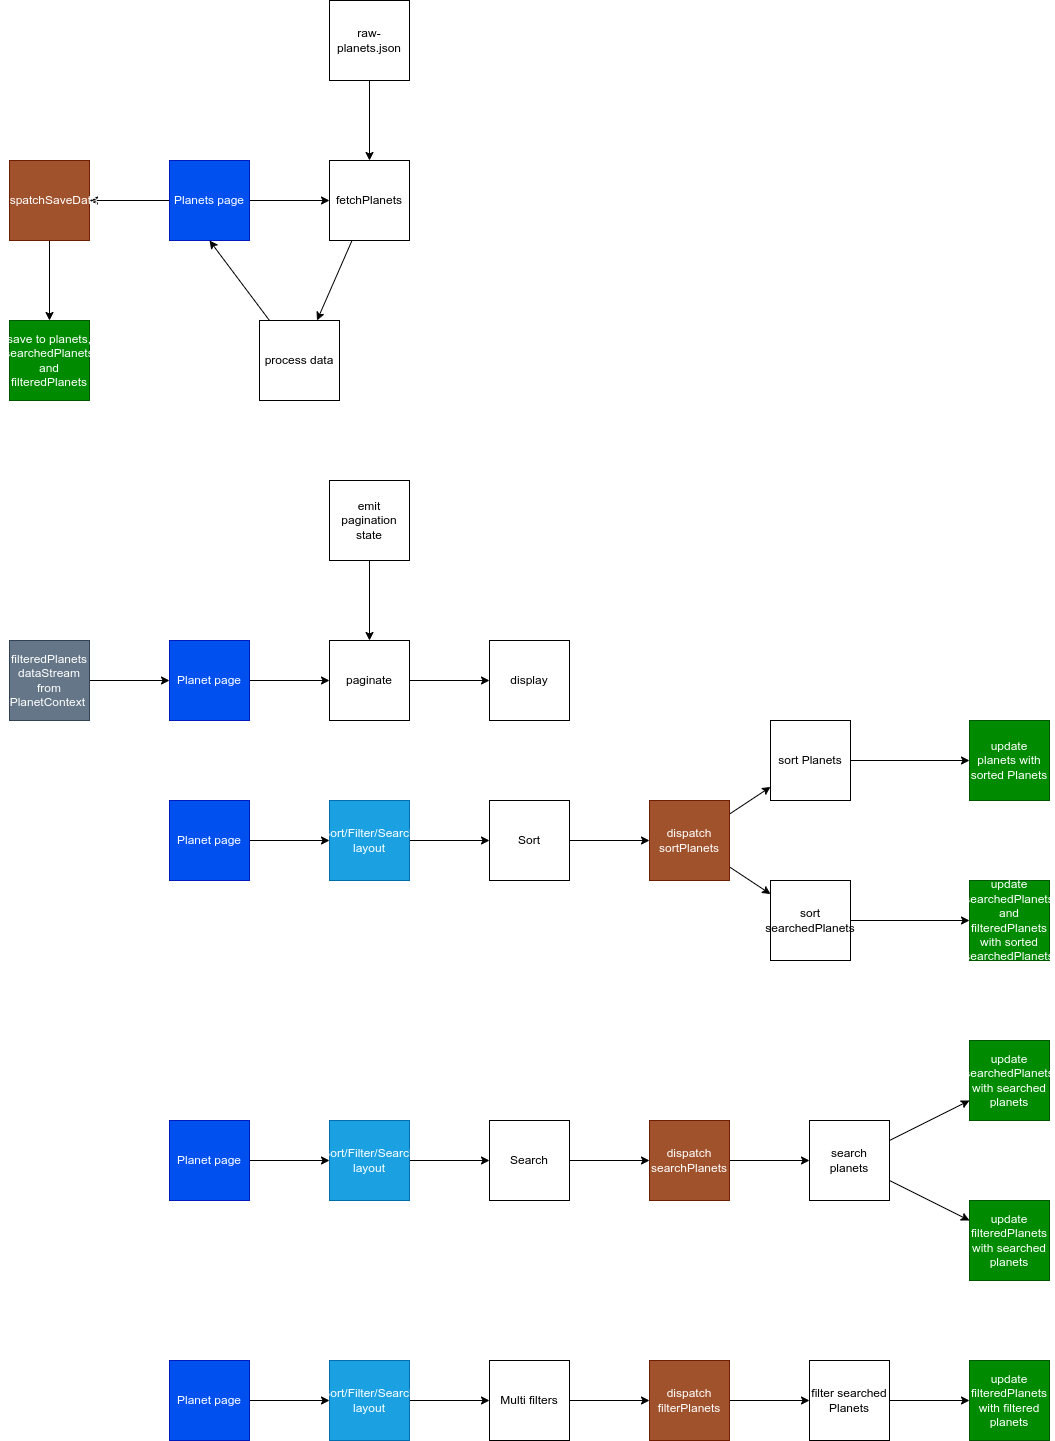

The diagram above was exported from draw.io. Its source (the exported page's mxGraphModel, read from the mxfile embedded in the PNG):
<mxGraphModel dx="4287" dy="2403" grid="1" gridSize="10" guides="1" tooltips="1" connect="1" arrows="1" fold="1" page="1" pageScale="1" pageWidth="1100" pageHeight="850" math="0" shadow="0">
  <root>
    <mxCell id="0" />
    <mxCell id="1" parent="0" />
    <mxCell id="4" value="" style="edgeStyle=none;html=1;" parent="1" source="2" target="3" edge="1">
      <mxGeometry relative="1" as="geometry" />
    </mxCell>
    <mxCell id="13" value="" style="edgeStyle=none;html=1;" parent="1" source="2" target="12" edge="1">
      <mxGeometry relative="1" as="geometry" />
    </mxCell>
    <mxCell id="2" value="Planets page" style="whiteSpace=wrap;html=1;aspect=fixed;fillColor=#0050ef;fontColor=#ffffff;strokeColor=#001DBC;" parent="1" vertex="1">
      <mxGeometry x="720" y="240" width="80" height="80" as="geometry" />
    </mxCell>
    <mxCell id="9" value="" style="edgeStyle=none;html=1;" parent="1" source="3" target="8" edge="1">
      <mxGeometry relative="1" as="geometry" />
    </mxCell>
    <mxCell id="3" value="fetchPlanets" style="whiteSpace=wrap;html=1;aspect=fixed;" parent="1" vertex="1">
      <mxGeometry x="880" y="240" width="80" height="80" as="geometry" />
    </mxCell>
    <mxCell id="7" value="" style="edgeStyle=none;html=1;" parent="1" source="5" target="3" edge="1">
      <mxGeometry relative="1" as="geometry" />
    </mxCell>
    <mxCell id="5" value="raw-planets.json" style="whiteSpace=wrap;html=1;aspect=fixed;" parent="1" vertex="1">
      <mxGeometry x="880" y="80" width="80" height="80" as="geometry" />
    </mxCell>
    <mxCell id="11" value="" style="edgeStyle=none;html=1;entryX=0.5;entryY=1;entryDx=0;entryDy=0;" parent="1" source="8" target="2" edge="1">
      <mxGeometry relative="1" as="geometry">
        <mxPoint x="800" y="440" as="targetPoint" />
      </mxGeometry>
    </mxCell>
    <mxCell id="8" value="process data" style="whiteSpace=wrap;html=1;aspect=fixed;" parent="1" vertex="1">
      <mxGeometry x="810" y="400" width="80" height="80" as="geometry" />
    </mxCell>
    <mxCell id="18" value="" style="edgeStyle=none;html=1;" parent="1" source="12" target="17" edge="1">
      <mxGeometry relative="1" as="geometry" />
    </mxCell>
    <mxCell id="12" value="dispatchSaveData" style="whiteSpace=wrap;html=1;aspect=fixed;fillColor=#a0522d;fontColor=#ffffff;strokeColor=#6D1F00;" parent="1" vertex="1">
      <mxGeometry x="560" y="240" width="80" height="80" as="geometry" />
    </mxCell>
    <mxCell id="16" value="" style="edgeStyle=none;html=1;" parent="1" source="14" target="15" edge="1">
      <mxGeometry relative="1" as="geometry" />
    </mxCell>
    <mxCell id="14" value="filteredPlanets dataStream from PlanetContext&amp;nbsp;" style="whiteSpace=wrap;html=1;aspect=fixed;fillColor=#647687;fontColor=#ffffff;strokeColor=#314354;" parent="1" vertex="1">
      <mxGeometry x="560" y="720" width="80" height="80" as="geometry" />
    </mxCell>
    <mxCell id="20" value="" style="edgeStyle=none;html=1;" parent="1" source="15" target="19" edge="1">
      <mxGeometry relative="1" as="geometry" />
    </mxCell>
    <mxCell id="15" value="Planet page" style="whiteSpace=wrap;html=1;aspect=fixed;fillColor=#0050ef;fontColor=#ffffff;strokeColor=#001DBC;" parent="1" vertex="1">
      <mxGeometry x="720" y="720" width="80" height="80" as="geometry" />
    </mxCell>
    <mxCell id="17" value="save to planets, searchedPlanets and filteredPlanets" style="whiteSpace=wrap;html=1;aspect=fixed;fillColor=#008a00;fontColor=#ffffff;strokeColor=#005700;" parent="1" vertex="1">
      <mxGeometry x="560" y="400" width="80" height="80" as="geometry" />
    </mxCell>
    <mxCell id="22" value="" style="edgeStyle=none;html=1;" parent="1" source="19" target="21" edge="1">
      <mxGeometry relative="1" as="geometry" />
    </mxCell>
    <mxCell id="19" value="paginate" style="whiteSpace=wrap;html=1;aspect=fixed;" parent="1" vertex="1">
      <mxGeometry x="880" y="720" width="80" height="80" as="geometry" />
    </mxCell>
    <mxCell id="21" value="display" style="whiteSpace=wrap;html=1;aspect=fixed;" parent="1" vertex="1">
      <mxGeometry x="1040" y="720" width="80" height="80" as="geometry" />
    </mxCell>
    <mxCell id="25" value="" style="edgeStyle=none;html=1;" parent="1" source="23" target="19" edge="1">
      <mxGeometry relative="1" as="geometry" />
    </mxCell>
    <mxCell id="23" value="emit pagination state" style="whiteSpace=wrap;html=1;aspect=fixed;" parent="1" vertex="1">
      <mxGeometry x="880" y="560" width="80" height="80" as="geometry" />
    </mxCell>
    <mxCell id="28" value="" style="edgeStyle=none;html=1;" parent="1" source="26" target="27" edge="1">
      <mxGeometry relative="1" as="geometry" />
    </mxCell>
    <mxCell id="26" value="Sort" style="whiteSpace=wrap;html=1;aspect=fixed;" parent="1" vertex="1">
      <mxGeometry x="1040" y="880" width="80" height="80" as="geometry" />
    </mxCell>
    <mxCell id="31" value="" style="edgeStyle=none;html=1;" parent="1" source="27" target="30" edge="1">
      <mxGeometry relative="1" as="geometry" />
    </mxCell>
    <mxCell id="61" value="" style="edgeStyle=none;html=1;" edge="1" parent="1" source="27" target="60">
      <mxGeometry relative="1" as="geometry" />
    </mxCell>
    <mxCell id="27" value="dispatch sortPlanets" style="whiteSpace=wrap;html=1;aspect=fixed;fillColor=#a0522d;fontColor=#ffffff;strokeColor=#6D1F00;" parent="1" vertex="1">
      <mxGeometry x="1200" y="880" width="80" height="80" as="geometry" />
    </mxCell>
    <mxCell id="33" value="" style="edgeStyle=none;html=1;" parent="1" source="29" target="32" edge="1">
      <mxGeometry relative="1" as="geometry" />
    </mxCell>
    <mxCell id="29" value="Search" style="whiteSpace=wrap;html=1;aspect=fixed;" parent="1" vertex="1">
      <mxGeometry x="1040" y="1200" width="80" height="80" as="geometry" />
    </mxCell>
    <mxCell id="39" value="" style="edgeStyle=none;html=1;" parent="1" source="30" target="38" edge="1">
      <mxGeometry relative="1" as="geometry" />
    </mxCell>
    <mxCell id="30" value="sort Planets" style="whiteSpace=wrap;html=1;aspect=fixed;" parent="1" vertex="1">
      <mxGeometry x="1321" y="800" width="80" height="80" as="geometry" />
    </mxCell>
    <mxCell id="35" value="" style="edgeStyle=none;html=1;" parent="1" source="32" target="34" edge="1">
      <mxGeometry relative="1" as="geometry" />
    </mxCell>
    <mxCell id="32" value="dispatch searchPlanets" style="whiteSpace=wrap;html=1;aspect=fixed;fillColor=#a0522d;fontColor=#ffffff;strokeColor=#6D1F00;" parent="1" vertex="1">
      <mxGeometry x="1200" y="1200" width="80" height="80" as="geometry" />
    </mxCell>
    <mxCell id="37" value="" style="edgeStyle=none;html=1;" parent="1" source="34" target="36" edge="1">
      <mxGeometry relative="1" as="geometry" />
    </mxCell>
    <mxCell id="65" value="" style="edgeStyle=none;html=1;" edge="1" parent="1" source="34" target="64">
      <mxGeometry relative="1" as="geometry" />
    </mxCell>
    <mxCell id="34" value="search planets" style="whiteSpace=wrap;html=1;aspect=fixed;" parent="1" vertex="1">
      <mxGeometry x="1360" y="1200" width="80" height="80" as="geometry" />
    </mxCell>
    <mxCell id="36" value="update searchedPlanets with searched planets" style="whiteSpace=wrap;html=1;aspect=fixed;fillColor=#008a00;fontColor=#ffffff;strokeColor=#005700;" parent="1" vertex="1">
      <mxGeometry x="1520" y="1120" width="80" height="80" as="geometry" />
    </mxCell>
    <mxCell id="38" value="update planets with sorted Planets" style="whiteSpace=wrap;html=1;aspect=fixed;fillColor=#008a00;fontColor=#ffffff;strokeColor=#005700;" parent="1" vertex="1">
      <mxGeometry x="1520" y="800" width="80" height="80" as="geometry" />
    </mxCell>
    <mxCell id="57" value="" style="edgeStyle=none;html=1;" parent="1" source="50" target="26" edge="1">
      <mxGeometry relative="1" as="geometry" />
    </mxCell>
    <mxCell id="50" value="Sort/Filter/Search layout" style="whiteSpace=wrap;html=1;aspect=fixed;fillColor=#1ba1e2;fontColor=#ffffff;strokeColor=#006EAF;" parent="1" vertex="1">
      <mxGeometry x="880" y="880" width="80" height="80" as="geometry" />
    </mxCell>
    <mxCell id="56" value="" style="edgeStyle=none;html=1;" parent="1" source="52" target="50" edge="1">
      <mxGeometry relative="1" as="geometry" />
    </mxCell>
    <mxCell id="52" value="Planet page" style="whiteSpace=wrap;html=1;aspect=fixed;fillColor=#0050ef;fontColor=#ffffff;strokeColor=#001DBC;" parent="1" vertex="1">
      <mxGeometry x="720" y="880" width="80" height="80" as="geometry" />
    </mxCell>
    <mxCell id="59" value="" style="edgeStyle=none;html=1;" parent="1" source="54" target="29" edge="1">
      <mxGeometry relative="1" as="geometry" />
    </mxCell>
    <mxCell id="54" value="Sort/Filter/Search layout" style="whiteSpace=wrap;html=1;aspect=fixed;fillColor=#1ba1e2;fontColor=#ffffff;strokeColor=#006EAF;" parent="1" vertex="1">
      <mxGeometry x="880" y="1200" width="80" height="80" as="geometry" />
    </mxCell>
    <mxCell id="58" value="" style="edgeStyle=none;html=1;" parent="1" source="55" target="54" edge="1">
      <mxGeometry relative="1" as="geometry" />
    </mxCell>
    <mxCell id="55" value="Planet page" style="whiteSpace=wrap;html=1;aspect=fixed;fillColor=#0050ef;fontColor=#ffffff;strokeColor=#001DBC;" parent="1" vertex="1">
      <mxGeometry x="720" y="1200" width="80" height="80" as="geometry" />
    </mxCell>
    <mxCell id="ubfBsB5RF--DKELB2w0U-59" value="" style="edgeStyle=none;html=1;" parent="1" source="ubfBsB5RF--DKELB2w0U-60" target="ubfBsB5RF--DKELB2w0U-62" edge="1">
      <mxGeometry relative="1" as="geometry" />
    </mxCell>
    <mxCell id="ubfBsB5RF--DKELB2w0U-60" value="Multi filters" style="whiteSpace=wrap;html=1;aspect=fixed;" parent="1" vertex="1">
      <mxGeometry x="1040" y="1440" width="80" height="80" as="geometry" />
    </mxCell>
    <mxCell id="ubfBsB5RF--DKELB2w0U-61" value="" style="edgeStyle=none;html=1;" parent="1" source="ubfBsB5RF--DKELB2w0U-62" target="ubfBsB5RF--DKELB2w0U-64" edge="1">
      <mxGeometry relative="1" as="geometry" />
    </mxCell>
    <mxCell id="ubfBsB5RF--DKELB2w0U-62" value="dispatch filterPlanets" style="whiteSpace=wrap;html=1;aspect=fixed;fillColor=#a0522d;fontColor=#ffffff;strokeColor=#6D1F00;" parent="1" vertex="1">
      <mxGeometry x="1200" y="1440" width="80" height="80" as="geometry" />
    </mxCell>
    <mxCell id="ubfBsB5RF--DKELB2w0U-63" value="" style="edgeStyle=none;html=1;" parent="1" source="ubfBsB5RF--DKELB2w0U-64" target="ubfBsB5RF--DKELB2w0U-65" edge="1">
      <mxGeometry relative="1" as="geometry" />
    </mxCell>
    <mxCell id="ubfBsB5RF--DKELB2w0U-64" value="filter searched Planets" style="whiteSpace=wrap;html=1;aspect=fixed;" parent="1" vertex="1">
      <mxGeometry x="1360" y="1440" width="80" height="80" as="geometry" />
    </mxCell>
    <mxCell id="ubfBsB5RF--DKELB2w0U-65" value="update filteredPlanets with filtered planets" style="whiteSpace=wrap;html=1;aspect=fixed;fillColor=#008a00;fontColor=#ffffff;strokeColor=#005700;" parent="1" vertex="1">
      <mxGeometry x="1520" y="1440" width="80" height="80" as="geometry" />
    </mxCell>
    <mxCell id="ubfBsB5RF--DKELB2w0U-66" value="" style="edgeStyle=none;html=1;" parent="1" source="ubfBsB5RF--DKELB2w0U-67" target="ubfBsB5RF--DKELB2w0U-60" edge="1">
      <mxGeometry relative="1" as="geometry" />
    </mxCell>
    <mxCell id="ubfBsB5RF--DKELB2w0U-67" value="Sort/Filter/Search layout" style="whiteSpace=wrap;html=1;aspect=fixed;fillColor=#1ba1e2;fontColor=#ffffff;strokeColor=#006EAF;" parent="1" vertex="1">
      <mxGeometry x="880" y="1440" width="80" height="80" as="geometry" />
    </mxCell>
    <mxCell id="ubfBsB5RF--DKELB2w0U-68" value="" style="edgeStyle=none;html=1;" parent="1" source="ubfBsB5RF--DKELB2w0U-69" target="ubfBsB5RF--DKELB2w0U-67" edge="1">
      <mxGeometry relative="1" as="geometry" />
    </mxCell>
    <mxCell id="ubfBsB5RF--DKELB2w0U-69" value="Planet page" style="whiteSpace=wrap;html=1;aspect=fixed;fillColor=#0050ef;fontColor=#ffffff;strokeColor=#001DBC;" parent="1" vertex="1">
      <mxGeometry x="720" y="1440" width="80" height="80" as="geometry" />
    </mxCell>
    <mxCell id="63" value="" style="edgeStyle=none;html=1;" edge="1" parent="1" source="60" target="62">
      <mxGeometry relative="1" as="geometry" />
    </mxCell>
    <mxCell id="60" value="sort searchedPlanets" style="whiteSpace=wrap;html=1;aspect=fixed;" vertex="1" parent="1">
      <mxGeometry x="1321" y="960" width="80" height="80" as="geometry" />
    </mxCell>
    <mxCell id="62" value="update searchedPlanets and filteredPlanets with sorted searchedPlanets" style="whiteSpace=wrap;html=1;aspect=fixed;fillColor=#008a00;fontColor=#ffffff;strokeColor=#005700;" vertex="1" parent="1">
      <mxGeometry x="1520" y="960" width="80" height="80" as="geometry" />
    </mxCell>
    <mxCell id="64" value="update filteredPlanets with searched planets" style="whiteSpace=wrap;html=1;aspect=fixed;fillColor=#008a00;fontColor=#ffffff;strokeColor=#005700;" vertex="1" parent="1">
      <mxGeometry x="1520" y="1280" width="80" height="80" as="geometry" />
    </mxCell>
  </root>
</mxGraphModel>